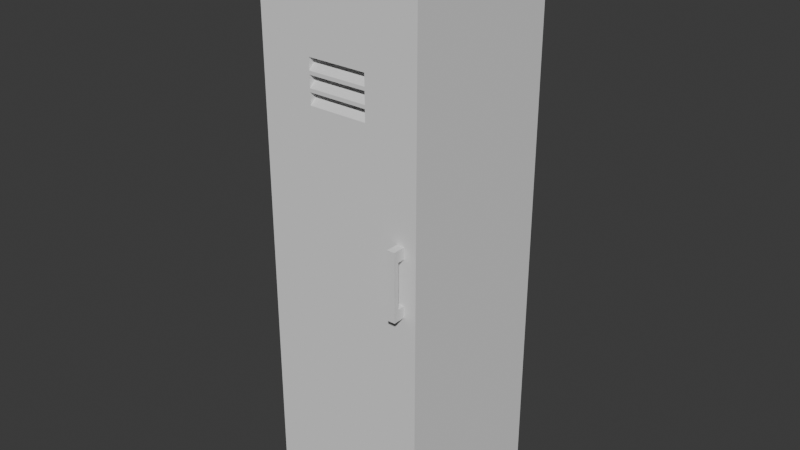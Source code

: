 # Source: Locker_Closed.blend  (saved by Blender 4.3.34; exported with 4.5.12 LTS)
import bpy
from mathutils import Matrix  # noqa: F401  (used for matrix-valued properties, if any)

bpy.ops.wm.read_factory_settings(use_empty=True)
scene = bpy.context.scene
scene.name = 'Scene'

# ---- collections
col_collection = bpy.data.collections.new('Collection'); scene.collection.children.link(col_collection)

# ---- world
world_world = bpy.data.worlds.new('World'); scene.world = world_world
world_world.use_nodes = True; world_world.node_tree.nodes.clear()
_N = world_world.node_tree.nodes; _L = world_world.node_tree.links
n0 = _N.new('ShaderNodeOutputWorld'); n0.name = 'World Output'; n0.location = (300, 300)
n1 = _N.new('ShaderNodeBackground'); n1.name = 'Background'; n1.location = (10, 300)
n1.inputs[0].default_value = (0.05088, 0.05088, 0.05088, 1.0)
_L.new(n1.outputs[0], n0.inputs[0])
n0.is_active_output = True
world_world.color = (0.05088, 0.05088, 0.05088)
world_world.sun_shadow_jitter_overblur = 0.0

# ---- meshes
me_cube_001 = bpy.data.meshes.new('Cube.001')
me_cube_001.from_pydata([(-0.8656, -1.0, -0.9618), (-0.8656, -1.0, 0.9618), (-1.0, 1.0, -1.0), (-1.0, 1.0, 1.0), (0.8656, -1.0, -0.9618), (0.8656, -1.0, 0.9618), (1.0, 1.0, -1.0), (1.0, 1.0, 1.0), (-1.0, -1.0, -1.0), (-1.0, -1.0, 1.0), (1.0, -1.0, 1.0), (1.0, -1.0, -1.0), (-0.8656, 0.8573, -0.9618), (-0.8656, 0.8573, 0.9618), (0.8656, 0.8573, 0.9618), (0.8656, 0.8573, -0.9618), (-1.0, -1.0, -0.7178), (-1.0, -1.0, 0.6801), (-1.0, -1.0, 0.7097), (-1.0, 1.0, 0.7097), (-1.0, 1.0, 0.6801), (-1.0, 1.0, -0.7178), (1.0, 1.0, 0.7097), (1.0, 1.0, 0.6801), (1.0, 1.0, -0.7178), (1.0, -1.0, 0.7097), (1.0, -1.0, 0.6801), (1.0, -1.0, -0.7178), (-0.8656, -1.0, -0.6987), (-0.8656, -1.0, 0.6801), (-0.8656, -1.0, 0.7085), (0.8656, -1.0, 0.7085), (0.8656, -1.0, 0.6801), (0.8656, -1.0, -0.6987), (-0.8656, 0.8573, -0.6987), (-0.8656, 0.8573, 0.6801), (-0.8656, 0.8573, 0.7085), (0.8656, 0.8573, 0.7085), (0.8656, 0.8573, 0.6801), (0.8656, 0.8573, -0.6987), (-0.8656, -0.5336, 0.6801), (-0.8656, -0.5336, 0.7085), (0.8656, -0.5336, 0.7085), (0.8656, -0.5336, 0.6801), (-1.0, 1.0, -0.7561), (1.0, 1.0, -0.7561), (1.0, -1.0, -0.7561), (0.8656, -1.0, -0.7356), (0.8656, 0.8573, -0.7356), (-1.0, -1.0, -0.7561), (-0.8656, -1.0, -0.7356), (-0.8656, 0.8573, -0.7356), (0.8656, -0.5336, -0.9618), (-0.8656, -0.5336, -0.9618), (0.8656, -0.5336, -0.6987), (0.8656, -0.5336, 0.6801), (-0.8656, -0.5336, 0.6801), (-0.8656, -0.5336, -0.6987), (0.8656, -0.5336, -0.7356), (-0.8656, -0.5336, -0.7356), (0.0, 0.4759, 0.5978), (0.0, 0.4759, 0.6857), (0.03466, 0.4664, 0.5978), (0.03466, 0.4664, 0.6857), (0.06003, 0.4405, 0.5978), (0.06003, 0.4405, 0.6857), (0.06932, 0.4051, 0.5978), (0.06932, 0.4051, 0.6857), (0.06003, 0.3698, 0.5978), (0.06003, 0.3698, 0.6857), (0.03466, 0.3439, 0.5978), (0.03466, 0.3439, 0.6857), (0.0, 0.3344, 0.5978), (0.0, 0.3344, 0.6857), (-0.03466, 0.3439, 0.5978), (-0.03466, 0.3439, 0.6857), (-0.06003, 0.3698, 0.5978), (-0.06003, 0.3698, 0.6857), (-0.06932, 0.4051, 0.5978), (-0.06932, 0.4051, 0.6857), (-0.06003, 0.4405, 0.5978), (-0.06003, 0.4405, 0.6857), (-0.03466, 0.4664, 0.5978), (-0.03466, 0.4664, 0.6857)], [], [(18, 9, 3, 19), (19, 3, 7, 22), (22, 7, 10, 25), (53, 52, 15, 12), (2, 6, 11, 8), (7, 3, 9, 10), (30, 1, 9, 18), (47, 4, 11, 46), (4, 0, 8, 11), (1, 5, 10, 9), (37, 14, 13, 36), (59, 53, 12, 51), (5, 1, 13, 14), (31, 5, 14, 37), (59, 58, 54, 57), (54, 55, 38, 39), (1, 30, 36, 13), (56, 57, 34, 35), (59, 51, 48, 58), (39, 38, 35, 34), (5, 31, 25, 10), (31, 32, 26, 25), (32, 33, 27, 26), (50, 28, 16, 49), (28, 29, 17, 16), (29, 30, 18, 17), (45, 24, 27, 46), (24, 23, 26, 27), (23, 22, 25, 26), (44, 21, 24, 45), (21, 20, 23, 24), (20, 19, 22, 23), (49, 16, 21, 44), (16, 17, 20, 21), (17, 18, 19, 20), (40, 43, 42, 41), (32, 31, 42, 43), (30, 29, 40, 41), (36, 41, 42, 37), (35, 38, 43, 40), (8, 49, 44, 2), (2, 44, 45, 6), (6, 45, 46, 11), (0, 50, 49, 8), (15, 48, 51, 12), (52, 58, 48, 15), (39, 34, 57, 54), (33, 47, 46, 27), (28, 50, 59, 57), (4, 47, 58, 52), (29, 28, 57, 56), (33, 32, 55, 54), (47, 33, 54, 58), (50, 0, 53, 59), (0, 4, 52, 53), (60, 61, 63, 62), (62, 63, 65, 64), (64, 65, 67, 66), (66, 67, 69, 68), (68, 69, 71, 70), (70, 71, 73, 72), (72, 73, 75, 74), (74, 75, 77, 76), (76, 77, 79, 78), (78, 79, 81, 80), (63, 61, 83, 81, 79, 77, 75, 73, 71, 69, 67, 65), (80, 81, 83, 82), (82, 83, 61, 60), (60, 62, 64, 66, 68, 70, 72, 74, 76, 78, 80, 82)])
_uv = me_cube_001.uv_layers.new(name='UVMap')
_uv.uv.foreach_set('vector', [0.5625, 0.0, 0.625, 0.0, 0.625, 0.25, 0.5625, 0.25, 0.5625, 0.25, 0.625, 0.25, 0.625, 0.5, 0.5625, 0.5, 0.5625, 0.5, 0.625, 0.5, 0.625, 0.75, 0.5625, 0.75, 0.4056, 0.9694, 0.4056, 0.7806, 0.4056, 0.7806, 0.4056, 0.9694, 0.125, 0.5, 0.375, 0.5, 0.375, 0.75, 0.125, 0.75, 0.625, 0.5, 0.875, 0.5, 0.875, 0.75, 0.625, 0.75, 0.5472, 0.9694, 0.5944, 0.9694, 0.625, 1.0, 0.5625, 1.0, 0.4492, 0.7806, 0.4056, 0.7806, 0.375, 0.75, 0.4327, 0.75, 0.4056, 0.7806, 0.4056, 0.9694, 0.375, 1.0, 0.375, 0.75, 0.5944, 0.9694, 0.5944, 0.7806, 0.625, 0.75, 0.625, 1.0, 0.5472, 0.7806, 0.5944, 0.7806, 0.5944, 0.9694, 0.5472, 0.9694, 0.4492, 0.9694, 0.4056, 0.9694, 0.4056, 0.9694, 0.4492, 0.9694, 0.5944, 0.7806, 0.5944, 0.9694, 0.5944, 0.9694, 0.5944, 0.7806, 0.5472, 0.7806, 0.5944, 0.7806, 0.5944, 0.7806, 0.5472, 0.7806, 0.4492, 0.9694, 0.4492, 0.7806, 0.4528, 0.7806, 0.4528, 0.9694, 0.4528, 0.7806, 0.5, 0.7806, 0.5, 0.7806, 0.4528, 0.7806, 0.5944, 0.9694, 0.5472, 0.9694, 0.5472, 0.9694, 0.5944, 0.9694, 0.5, 0.9694, 0.4528, 0.9694, 0.4528, 0.9694, 0.5, 0.9694, 0.4492, 0.9694, 0.4492, 0.9694, 0.4492, 0.7806, 0.4492, 0.7806, 0.4528, 0.7806, 0.5, 0.7806, 0.5, 0.9694, 0.4528, 0.9694, 0.5944, 0.7806, 0.5472, 0.7806, 0.5625, 0.75, 0.625, 0.75, 0.5472, 0.7806, 0.5, 0.7806, 0.5, 0.75, 0.5625, 0.75, 0.5, 0.7806, 0.4528, 0.7806, 0.4375, 0.75, 0.5, 0.75, 0.4492, 0.9694, 0.4528, 0.9694, 0.4375, 1.0, 0.4327, 1.0, 0.4528, 0.9694, 0.5, 0.9694, 0.5, 1.0, 0.4375, 1.0, 0.5, 0.9694, 0.5472, 0.9694, 0.5625, 1.0, 0.5, 1.0, 0.4327, 0.5, 0.4375, 0.5, 0.4375, 0.75, 0.4327, 0.75, 0.4375, 0.5, 0.5, 0.5, 0.5, 0.75, 0.4375, 0.75, 0.5, 0.5, 0.5625, 0.5, 0.5625, 0.75, 0.5, 0.75, 0.4327, 0.25, 0.4375, 0.25, 0.4375, 0.5, 0.4327, 0.5, 0.4375, 0.25, 0.5, 0.25, 0.5, 0.5, 0.4375, 0.5, 0.5, 0.25, 0.5625, 0.25, 0.5625, 0.5, 0.5, 0.5, 0.4327, 0.0, 0.4375, 0.0, 0.4375, 0.25, 0.4327, 0.25, 0.4375, 0.0, 0.5, 0.0, 0.5, 0.25, 0.4375, 0.25, 0.5, 0.0, 0.5625, 0.0, 0.5625, 0.25, 0.5, 0.25, 0.5, 0.9694, 0.5, 0.7806, 0.5472, 0.7806, 0.5472, 0.9694, 0.5, 0.7806, 0.5472, 0.7806, 0.5472, 0.7806, 0.5, 0.7806, 0.5472, 0.9694, 0.5, 0.9694, 0.5, 0.9694, 0.5472, 0.9694, 0.5472, 0.9694, 0.5472, 0.9694, 0.5472, 0.7806, 0.5472, 0.7806, 0.5, 0.9694, 0.5, 0.7806, 0.5, 0.7806, 0.5, 0.9694, 0.375, 0.0, 0.4327, 0.0, 0.4327, 0.25, 0.375, 0.25, 0.375, 0.25, 0.4327, 0.25, 0.4327, 0.5, 0.375, 0.5, 0.375, 0.5, 0.4327, 0.5, 0.4327, 0.75, 0.375, 0.75, 0.4056, 0.9694, 0.4492, 0.9694, 0.4327, 1.0, 0.375, 1.0, 0.4056, 0.7806, 0.4492, 0.7806, 0.4492, 0.9694, 0.4056, 0.9694, 0.4056, 0.7806, 0.4492, 0.7806, 0.4492, 0.7806, 0.4056, 0.7806, 0.4528, 0.7806, 0.4528, 0.9694, 0.4528, 0.9694, 0.4528, 0.7806, 0.4528, 0.7806, 0.4492, 0.7806, 0.4327, 0.75, 0.4375, 0.75, 0.4528, 0.9694, 0.4492, 0.9694, 0.4492, 0.9694, 0.4528, 0.9694, 0.4056, 0.7806, 0.4492, 0.7806, 0.4492, 0.7806, 0.4056, 0.7806, 0.5, 0.9694, 0.4528, 0.9694, 0.4528, 0.9694, 0.5, 0.9694, 0.4528, 0.7806, 0.5, 0.7806, 0.5, 0.7806, 0.4528, 0.7806, 0.4492, 0.7806, 0.4528, 0.7806, 0.4528, 0.7806, 0.4492, 0.7806, 0.4492, 0.9694, 0.4056, 0.9694, 0.4056, 0.9694, 0.4492, 0.9694, 0.4056, 0.9694, 0.4056, 0.7806, 0.4056, 0.7806, 0.4056, 0.9694, 1.0, 0.5, 1.0, 1.0, 0.9167, 1.0, 0.9167, 0.5, 0.9167, 0.5, 0.9167, 1.0, 0.8333, 1.0, 0.8333, 0.5, 0.8333, 0.5, 0.8333, 1.0, 0.75, 1.0, 0.75, 0.5, 0.75, 0.5, 0.75, 1.0, 0.6667, 1.0, 0.6667, 0.5, 0.6667, 0.5, 0.6667, 1.0, 0.5833, 1.0, 0.5833, 0.5, 0.5833, 0.5, 0.5833, 1.0, 0.5, 1.0, 0.5, 0.5, 0.5, 0.5, 0.5, 1.0, 0.4167, 1.0, 0.4167, 0.5, 0.4167, 0.5, 0.4167, 1.0, 0.3333, 1.0, 0.3333, 0.5, 0.3333, 0.5, 0.3333, 1.0, 0.25, 1.0, 0.25, 0.5, 0.25, 0.5, 0.25, 1.0, 0.1667, 1.0, 0.1667, 0.5, 0.37, 0.4578, 0.25, 0.49, 0.13, 0.4578, 0.04215, 0.37, 0.01, 0.25, 0.04215, 0.13, 0.13, 0.04215, 0.25, 0.01, 0.37, 0.04215, 0.4578, 0.13, 0.49, 0.25, 0.4578, 0.37, 0.1667, 0.5, 0.1667, 1.0, 0.08333, 1.0, 0.08333, 0.5, 0.08333, 0.5, 0.08333, 1.0, 7.451e-08, 1.0, 7.451e-08, 0.5, 0.75, 0.49, 0.87, 0.4578, 0.9578, 0.37, 0.99, 0.25, 0.9578, 0.13, 0.87, 0.04215, 0.75, 0.01, 0.63, 0.04215, 0.5422, 0.13, 0.51, 0.25, 0.5422, 0.37, 0.63, 0.4578])
_ca = me_cube_001.color_attributes.new('Attribute', 'BYTE_COLOR', 'CORNER')
_ca.data.foreach_set('color', [1.0, 1.0, 1.0, 1.0, 1.0, 1.0, 1.0, 1.0, 1.0, 1.0, 1.0, 1.0, 1.0, 1.0, 1.0, 1.0, 1.0, 1.0, 1.0, 1.0, 1.0, 1.0, 1.0, 1.0, 1.0, 1.0, 1.0, 1.0, 1.0, 1.0, 1.0, 1.0, 1.0, 1.0, 1.0, 1.0, 1.0, 1.0, 1.0, 1.0, 1.0, 1.0, 1.0, 1.0, 1.0, 1.0, 1.0, 1.0, 1.0, 1.0, 1.0, 1.0, 1.0, 1.0, 1.0, 1.0, 1.0, 1.0, 1.0, 1.0, 1.0, 1.0, 1.0, 1.0, 1.0, 1.0, 1.0, 1.0, 1.0, 1.0, 1.0, 1.0, 1.0, 1.0, 1.0, 1.0, 1.0, 1.0, 1.0, 1.0, 1.0, 1.0, 1.0, 1.0, 1.0, 1.0, 1.0, 1.0, 1.0, 1.0, 1.0, 1.0, 1.0, 1.0, 1.0, 1.0, 1.0, 1.0, 1.0, 1.0, 1.0, 1.0, 1.0, 1.0, 1.0, 1.0, 1.0, 1.0, 1.0, 1.0, 1.0, 1.0, 1.0, 1.0, 1.0, 1.0, 1.0, 1.0, 1.0, 1.0, 1.0, 1.0, 1.0, 1.0, 1.0, 1.0, 1.0, 1.0, 1.0, 1.0, 1.0, 1.0, 1.0, 1.0, 1.0, 1.0, 1.0, 1.0, 1.0, 1.0, 1.0, 1.0, 1.0, 1.0, 1.0, 1.0, 1.0, 1.0, 1.0, 1.0, 1.0, 1.0, 1.0, 1.0, 1.0, 1.0, 1.0, 1.0, 1.0, 1.0, 1.0, 1.0, 1.0, 1.0, 1.0, 1.0, 1.0, 1.0, 1.0, 1.0, 1.0, 1.0, 1.0, 1.0, 1.0, 1.0, 1.0, 1.0, 1.0, 1.0, 1.0, 1.0, 1.0, 1.0, 1.0, 1.0, 1.0, 1.0, 1.0, 1.0, 1.0, 1.0, 1.0, 1.0, 1.0, 1.0, 1.0, 1.0, 1.0, 1.0, 1.0, 1.0, 1.0, 1.0, 1.0, 1.0, 1.0, 1.0, 1.0, 1.0, 1.0, 1.0, 1.0, 1.0, 1.0, 1.0, 1.0, 1.0, 1.0, 1.0, 1.0, 1.0, 1.0, 1.0, 1.0, 1.0, 1.0, 1.0, 1.0, 1.0, 1.0, 1.0, 1.0, 1.0, 1.0, 1.0, 1.0, 1.0, 1.0, 1.0, 1.0, 1.0, 1.0, 1.0, 1.0, 1.0, 1.0, 1.0, 1.0, 1.0, 1.0, 1.0, 1.0, 1.0, 1.0, 1.0, 1.0, 1.0, 1.0, 1.0, 1.0, 1.0, 1.0, 1.0, 1.0, 1.0, 1.0, 1.0, 1.0, 1.0, 1.0, 1.0, 1.0, 1.0, 1.0, 1.0, 1.0, 1.0, 1.0, 1.0, 1.0, 1.0, 1.0, 1.0, 1.0, 1.0, 1.0, 1.0, 1.0, 1.0, 1.0, 1.0, 1.0, 1.0, 1.0, 1.0, 1.0, 1.0, 1.0, 1.0, 1.0, 1.0, 1.0, 1.0, 1.0, 1.0, 1.0, 1.0, 1.0, 1.0, 1.0, 1.0, 1.0, 1.0, 1.0, 1.0, 1.0, 1.0, 1.0, 1.0, 1.0, 1.0, 1.0, 1.0, 1.0, 1.0, 1.0, 1.0, 1.0, 1.0, 1.0, 1.0, 1.0, 1.0, 1.0, 1.0, 1.0, 1.0, 1.0, 1.0, 1.0, 1.0, 1.0, 1.0, 1.0, 1.0, 1.0, 1.0, 1.0, 1.0, 1.0, 1.0, 1.0, 1.0, 1.0, 1.0, 1.0, 1.0, 1.0, 1.0, 1.0, 1.0, 1.0, 1.0, 1.0, 1.0, 1.0, 1.0, 1.0, 1.0, 1.0, 1.0, 1.0, 1.0, 1.0, 1.0, 1.0, 1.0, 1.0, 1.0, 1.0, 1.0, 1.0, 1.0, 1.0, 1.0, 1.0, 1.0, 1.0, 1.0, 1.0, 1.0, 1.0, 1.0, 1.0, 1.0, 1.0, 1.0, 1.0, 1.0, 1.0, 1.0, 1.0, 1.0, 1.0, 1.0, 1.0, 1.0, 1.0, 1.0, 1.0, 1.0, 1.0, 1.0, 1.0, 1.0, 1.0, 1.0, 1.0, 1.0, 1.0, 1.0, 1.0, 1.0, 1.0, 1.0, 1.0, 1.0, 1.0, 1.0, 1.0, 1.0, 1.0, 1.0, 1.0, 1.0, 1.0, 1.0, 1.0, 1.0, 1.0, 1.0, 1.0, 1.0, 1.0, 1.0, 1.0, 1.0, 1.0, 1.0, 1.0, 1.0, 1.0, 1.0, 1.0, 1.0, 1.0, 1.0, 1.0, 1.0, 1.0, 1.0, 1.0, 1.0, 1.0, 1.0, 1.0, 1.0, 1.0, 1.0, 1.0, 1.0, 1.0, 1.0, 1.0, 1.0, 1.0, 1.0, 1.0, 1.0, 1.0, 1.0, 1.0, 1.0, 1.0, 1.0, 1.0, 1.0, 1.0, 1.0, 1.0, 1.0, 1.0, 1.0, 1.0, 1.0, 1.0, 1.0, 1.0, 1.0, 1.0, 1.0, 1.0, 1.0, 1.0, 1.0, 1.0, 1.0, 1.0, 1.0, 1.0, 1.0, 1.0, 1.0, 1.0, 1.0, 1.0, 1.0, 1.0, 1.0, 1.0, 1.0, 1.0, 1.0, 1.0, 1.0, 1.0, 1.0, 1.0, 1.0, 1.0, 1.0, 1.0, 1.0, 1.0, 1.0, 1.0, 1.0, 1.0, 1.0, 1.0, 1.0, 1.0, 1.0, 1.0, 1.0, 1.0, 1.0, 1.0, 1.0, 1.0, 1.0, 1.0, 1.0, 1.0, 1.0, 1.0, 1.0, 1.0, 1.0, 1.0, 1.0, 1.0, 1.0, 1.0, 1.0, 1.0, 1.0, 1.0, 1.0, 1.0, 1.0, 1.0, 1.0, 1.0, 1.0, 1.0, 1.0, 1.0, 1.0, 1.0, 1.0, 1.0, 1.0, 1.0, 1.0, 1.0, 1.0, 1.0, 1.0, 1.0, 1.0, 1.0, 1.0, 1.0, 1.0, 1.0, 1.0, 1.0, 1.0, 1.0, 1.0, 1.0, 1.0, 1.0, 1.0, 1.0, 1.0, 1.0, 1.0, 1.0, 1.0, 1.0, 1.0, 1.0, 1.0, 1.0, 1.0, 1.0, 1.0, 1.0, 1.0, 1.0, 1.0, 1.0, 1.0, 1.0, 1.0, 1.0, 1.0, 1.0, 1.0, 1.0, 1.0, 1.0, 1.0, 1.0, 1.0, 1.0, 1.0, 1.0, 1.0, 1.0, 1.0, 1.0, 1.0, 1.0, 1.0, 1.0, 1.0, 1.0, 1.0, 1.0, 1.0, 1.0, 1.0, 1.0, 1.0, 1.0, 1.0, 1.0, 1.0, 1.0, 1.0, 1.0, 1.0, 1.0, 1.0, 1.0, 1.0, 1.0, 1.0, 1.0, 1.0, 1.0, 1.0, 1.0, 1.0, 1.0, 1.0, 1.0, 1.0, 1.0, 1.0, 1.0, 1.0, 1.0, 1.0, 1.0, 1.0, 1.0, 1.0, 1.0, 1.0, 1.0, 1.0, 1.0, 1.0, 1.0, 1.0, 1.0, 1.0, 1.0, 1.0, 1.0, 1.0, 1.0, 1.0, 1.0, 1.0, 1.0, 1.0, 1.0, 1.0, 1.0, 1.0, 1.0, 1.0, 1.0, 1.0, 1.0, 1.0, 1.0, 1.0, 1.0, 1.0, 1.0, 1.0, 1.0, 1.0, 1.0, 1.0, 1.0, 1.0, 1.0, 1.0, 1.0, 1.0, 1.0, 1.0, 1.0, 1.0, 1.0, 1.0, 1.0, 1.0, 1.0, 1.0, 1.0, 1.0, 1.0, 1.0, 1.0, 1.0, 1.0, 1.0, 1.0, 1.0, 1.0, 1.0, 1.0, 1.0, 1.0, 1.0, 1.0, 1.0, 1.0, 1.0, 1.0, 1.0, 1.0, 1.0, 1.0, 1.0, 1.0, 1.0, 1.0, 1.0, 1.0, 1.0, 1.0, 1.0, 1.0, 1.0, 1.0, 1.0, 1.0, 1.0, 1.0, 1.0, 1.0, 1.0, 1.0, 1.0, 1.0, 1.0, 1.0, 1.0, 1.0, 1.0, 1.0, 1.0, 1.0, 1.0, 1.0, 1.0, 1.0, 1.0, 1.0, 1.0, 1.0, 1.0, 1.0, 1.0, 1.0, 1.0, 1.0, 1.0, 1.0, 1.0, 1.0, 1.0, 1.0, 1.0, 1.0, 1.0, 1.0, 1.0, 1.0, 1.0, 1.0, 1.0, 1.0, 1.0, 1.0, 1.0, 1.0, 1.0, 1.0, 1.0, 1.0, 1.0, 1.0, 1.0, 1.0, 1.0, 1.0, 1.0, 1.0, 1.0, 1.0, 1.0, 1.0, 1.0, 1.0, 1.0, 1.0, 1.0, 1.0, 1.0, 1.0, 1.0, 1.0, 1.0, 1.0, 1.0, 1.0, 1.0, 1.0, 1.0, 1.0, 1.0, 1.0, 1.0, 1.0, 1.0, 1.0, 1.0, 1.0, 1.0, 1.0, 1.0, 1.0, 1.0, 1.0, 1.0, 1.0, 1.0, 1.0, 1.0, 1.0, 1.0, 1.0, 1.0, 1.0, 1.0, 1.0, 1.0, 1.0, 1.0, 1.0, 1.0, 1.0, 1.0, 1.0, 1.0, 1.0, 1.0, 1.0, 1.0, 1.0, 1.0, 1.0, 1.0, 1.0, 1.0, 1.0, 1.0, 1.0, 1.0, 1.0, 1.0, 1.0, 1.0, 1.0, 1.0, 1.0, 1.0, 1.0, 1.0, 1.0, 1.0, 1.0, 1.0, 1.0, 1.0, 1.0, 1.0, 1.0, 1.0, 1.0, 1.0, 1.0, 1.0, 1.0, 1.0, 1.0, 1.0, 1.0, 1.0, 1.0, 1.0, 1.0, 1.0, 1.0, 1.0, 1.0, 1.0, 1.0, 1.0, 1.0, 1.0, 1.0, 1.0, 1.0, 1.0, 1.0, 1.0, 1.0, 1.0, 1.0, 1.0, 1.0, 1.0, 1.0, 1.0, 1.0, 1.0, 1.0, 1.0, 1.0, 1.0, 1.0, 1.0, 1.0, 1.0, 1.0, 1.0, 1.0, 1.0, 1.0, 1.0, 1.0, 1.0, 1.0, 1.0, 1.0, 1.0, 1.0, 1.0, 1.0, 1.0, 1.0, 1.0, 1.0, 1.0, 1.0, 1.0, 1.0, 1.0, 1.0, 1.0, 1.0, 1.0, 1.0, 1.0, 1.0, 1.0, 1.0, 1.0, 1.0, 1.0, 1.0, 1.0, 1.0, 1.0, 1.0, 1.0, 1.0, 1.0, 1.0, 1.0, 1.0, 1.0, 1.0, 1.0, 1.0, 1.0, 1.0, 1.0, 1.0, 1.0, 1.0, 1.0, 1.0, 1.0, 1.0, 1.0, 1.0, 1.0, 1.0, 1.0, 1.0, 1.0, 1.0, 1.0, 1.0, 1.0, 1.0, 1.0, 1.0, 1.0, 1.0, 1.0, 1.0, 1.0, 1.0, 1.0, 1.0, 1.0, 1.0, 1.0, 1.0, 1.0, 1.0, 1.0, 1.0, 1.0, 1.0, 1.0, 1.0, 1.0, 1.0, 1.0, 1.0, 1.0, 1.0, 1.0, 1.0, 1.0, 1.0, 1.0, 1.0, 1.0, 1.0, 1.0, 1.0, 1.0, 1.0, 1.0, 1.0, 1.0, 1.0, 1.0, 1.0, 1.0, 1.0, 1.0, 1.0, 1.0, 1.0, 1.0, 1.0, 1.0, 1.0, 1.0, 1.0, 1.0, 1.0, 1.0, 1.0, 1.0, 1.0, 1.0, 1.0, 1.0, 1.0, 1.0, 1.0, 1.0, 1.0, 1.0, 1.0, 1.0, 1.0, 1.0, 1.0, 1.0, 1.0, 1.0, 1.0, 1.0, 1.0, 1.0, 1.0, 1.0, 1.0, 1.0, 1.0, 1.0, 1.0, 1.0, 1.0, 1.0, 1.0, 1.0, 1.0, 1.0, 1.0, 1.0, 1.0, 1.0, 1.0, 1.0, 1.0, 1.0, 1.0, 1.0])
me_cube_001.update()
me_cube_002 = bpy.data.meshes.new('Cube.002')
me_cube_002.from_pydata([(2.0, 0.0, 1.0), (2.0, 0.0, -1.0), (0.0, 0.0, 1.0), (0.0, 0.0, -1.0), (2.0, -0.1062, 1.0), (2.0, -0.1062, -1.0), (0.0, -0.1062, 1.0), (0.0, -0.1062, -1.0), (1.757, -0.2573, -0.117), (1.757, -0.2573, 0.117), (1.85, -0.1959, -0.0781), (1.85, -0.1959, 0.0781), (1.85, -0.2573, -0.117), (1.85, -0.2573, 0.117), (1.757, -0.1959, 0.0781), (1.757, -0.1959, -0.0781), (1.85, -0.1062, -0.0781), (1.757, -0.1062, -0.0781), (1.85, -0.1062, -0.117), (1.757, -0.1062, -0.117), (1.757, -0.1062, 0.117), (1.85, -0.1062, 0.117), (1.85, -0.1062, 0.0781), (1.757, -0.1062, 0.0781), (0.6391, 0.0, 0.4905), (0.6391, 0.0, 0.5312), (0.6391, 0.0, 0.5434), (0.6391, 0.0, 0.637), (0.6391, 0.0, 0.5963), (0.6391, 0.0, 0.5841), (1.361, 0.0, 0.4905), (1.361, 0.0, 0.5312), (1.361, 0.0, 0.5963), (1.361, 0.0, 0.637), (1.361, 0.0, 0.5434), (1.361, 0.0, 0.5841), (0.6391, -0.1062, 0.4605), (0.6391, -0.1062, 0.5012), (0.6391, -0.1062, 0.5134), (0.6391, -0.1062, 0.607), (0.6391, -0.1062, 0.5663), (0.6391, -0.1062, 0.5541), (1.361, -0.1062, 0.4605), (1.361, -0.1062, 0.5663), (1.361, -0.1062, 0.607), (1.361, -0.1062, 0.5134), (1.361, -0.1062, 0.5541), (1.361, -0.1062, 0.5012), (0.0, 0.0, 0.0)], [], [(28, 32, 35, 29), (0, 1, 3, 48, 2, 27, 28, 29, 26, 25, 24, 30, 31, 34, 35, 32, 33), (2, 0, 33, 27), (34, 31, 25, 26), (38, 37, 47, 45), (39, 6, 7, 5, 4, 44, 43, 46, 45, 47, 42, 36, 37, 38, 41, 40), (44, 4, 6, 39), (46, 43, 40, 41), (1, 5, 7, 3), (0, 4, 5, 1), (3, 7, 6, 2, 48), (2, 6, 4, 0), (17, 15, 10, 16), (12, 13, 9, 8), (12, 8, 19, 18), (20, 9, 13, 21), (10, 12, 18, 16), (13, 11, 22, 21), (10, 11, 13, 12), (14, 9, 20, 23), (11, 10, 15, 14), (11, 14, 23, 22), (15, 8, 9, 14), (8, 15, 17, 19), (23, 20, 21, 22), (17, 16, 18, 19), (24, 25, 37, 36), (42, 30, 24, 36), (47, 31, 30, 42), (25, 31, 47, 37), (26, 29, 41, 38), (45, 34, 26, 38), (46, 35, 34, 45), (29, 35, 46, 41), (28, 27, 39, 40), (43, 32, 28, 40), (44, 33, 32, 43), (27, 33, 44, 39)])
_uv = me_cube_002.uv_layers.new(name='UVMap')
_uv.uv.foreach_set('vector', [0.5745, 0.3299, 0.5745, 0.4201, 0.573, 0.4201, 0.573, 0.3299, 0.625, 0.5, 0.375, 0.5, 0.375, 0.25, 0.5, 0.25, 0.625, 0.25, 0.5796, 0.3299, 0.5745, 0.3299, 0.573, 0.3299, 0.5679, 0.3299, 0.5664, 0.3299, 0.5613, 0.3299, 0.5613, 0.4201, 0.5664, 0.4201, 0.5679, 0.4201, 0.573, 0.4201, 0.5745, 0.4201, 0.5796, 0.4201, 0.625, 0.25, 0.625, 0.5, 0.5796, 0.4201, 0.5796, 0.3299, 0.5679, 0.4201, 0.5664, 0.4201, 0.5664, 0.3299, 0.5679, 0.3299, 0.5642, 0.3299, 0.5626, 0.3299, 0.5626, 0.4201, 0.5642, 0.4201, 0.5759, 0.3299, 0.625, 0.25, 0.375, 0.25, 0.375, 0.5, 0.625, 0.5, 0.5759, 0.4201, 0.5708, 0.4201, 0.5693, 0.4201, 0.5642, 0.4201, 0.5626, 0.4201, 0.5576, 0.4201, 0.5576, 0.3299, 0.5626, 0.3299, 0.5642, 0.3299, 0.5693, 0.3299, 0.5708, 0.3299, 0.5759, 0.4201, 0.625, 0.5, 0.625, 0.25, 0.5759, 0.3299, 0.5693, 0.4201, 0.5708, 0.4201, 0.5708, 0.3299, 0.5693, 0.3299, 0.375, 0.5, 0.375, 0.5, 0.375, 0.25, 0.375, 0.25, 0.625, 0.5, 0.625, 0.5, 0.375, 0.5, 0.375, 0.5, 0.375, 0.25, 0.375, 0.25, 0.625, 0.25, 0.625, 0.25, 0.5, 0.25, 0.625, 0.25, 0.625, 0.25, 0.625, 0.5, 0.625, 0.5, 0.4166, 0.6476, 0.4166, 0.7084, 0.4166, 0.7084, 0.4166, 0.6476, 0.375, 0.75, 0.625, 0.75, 0.625, 1.0, 0.375, 1.0, 0.375, 0.75, 0.125, 0.75, 0.125, 0.6476, 0.375, 0.6476, 0.875, 0.6476, 0.875, 0.75, 0.625, 0.75, 0.625, 0.6476, 0.4166, 0.7084, 0.375, 0.75, 0.375, 0.6476, 0.4166, 0.6476, 0.625, 0.75, 0.5834, 0.7084, 0.5834, 0.6476, 0.625, 0.6476, 0.4166, 0.7084, 0.5834, 0.7084, 0.625, 0.75, 0.375, 0.75, 0.5834, 0.7084, 0.625, 0.0, 0.625, 0.1024, 0.5834, 0.6476, 0.5834, 0.7084, 0.4166, 0.7084, 0.4166, 0.7084, 0.5834, 0.7084, 0.5834, 0.7084, 0.5834, 0.7084, 0.5834, 0.6476, 0.5834, 0.6476, 0.0, 0.0, 0.0, 0.0, 0.0, 0.0, 0.0, 0.0, 0.0, 0.0, 0.0, 0.0, 0.0, 0.0, 0.0, 0.0, 0.5098, 0.4696, 0.5146, 0.4696, 0.5146, 0.4812, 0.5098, 0.4812, 0.4902, 0.4696, 0.4902, 0.4812, 0.4854, 0.4812, 0.4854, 0.4696, 0.5036, 0.25, 0.542, 0.0, 0.4854, 0.0, 0.447, 0.25, 0.447, 0.5, 0.5036, 0.5, 0.5036, 0.25, 0.447, 0.25, 0.4854, 0.75, 0.542, 0.75, 0.5036, 0.5, 0.447, 0.5, 0.542, 1.0, 0.542, 0.75, 0.4854, 0.75, 0.4854, 1.0, 0.4786, 0.25, 0.517, 0.0, 0.4604, 0.0, 0.422, 0.25, 0.422, 0.5, 0.4786, 0.5, 0.4786, 0.25, 0.422, 0.25, 0.4604, 0.75, 0.517, 0.75, 0.4786, 0.5, 0.422, 0.5, 0.517, 1.0, 0.517, 0.75, 0.4604, 0.75, 0.4604, 1.0, 0.4535, 0.25, 0.4919, 0.0, 0.4353, 0.0, 0.3969, 0.25, 0.3969, 0.5, 0.4535, 0.5, 0.4535, 0.25, 0.3969, 0.25, 0.4353, 0.75, 0.4919, 0.75, 0.4535, 0.5, 0.3969, 0.5, 0.4919, 1.0, 0.4919, 0.75, 0.4353, 0.75, 0.4353, 1.0])
me_cube_002.update()

# ---- objects
ob_locker = bpy.data.objects.new('Locker', me_cube_001)
ob_door = bpy.data.objects.new('Door', me_cube_002)

# ---- transforms, parenting, visibility, modifiers, constraints
ob_locker.location = (0.0, 0.0, 0.0)
ob_locker.scale = (0.2885, 0.2826, 1.0)
ob_door.location = (-0.2885, -0.2826, 0.0)
ob_door.scale = (0.2885, 0.2826, 1.0)

# ---- collection membership
col_collection.objects.link(ob_locker)
col_collection.objects.link(ob_door)

# ---- scene / render settings (as saved in the file)
scene.frame_start = 1; scene.frame_end = 250; scene.frame_set(1)
scene.render.engine = 'BLENDER_EEVEE_NEXT'
bpy.context.view_layer.update()

# ---- added for rendering (the .blend has no active camera and no usable light): camera, sun
cam_auto = bpy.data.cameras.new('AutoCamera')
cam_auto.lens = 50.0
cam_auto.sensor_width = 36.0
cam_auto.clip_end = 1000.0
ob_auto_camera = bpy.data.objects.new('AutoCamera', cam_auto)
scene.collection.objects.link(ob_auto_camera)
ob_auto_camera.location = (2.01435, -2.45358, 1.61148)
ob_auto_camera.rotation_euler = (1.09748, -7.21219e-08, 0.694738)
scene.camera = ob_auto_camera
light_auto_sun = bpy.data.lights.new('AutoSun', 'SUN')
light_auto_sun.energy = 3.0
light_auto_sun.angle = 0.0523599
ob_auto_sun = bpy.data.objects.new('AutoSun', light_auto_sun)
scene.collection.objects.link(ob_auto_sun)
ob_auto_sun.rotation_euler = (0.872665, 0.174533, 0.523599)
bpy.context.view_layer.update()
